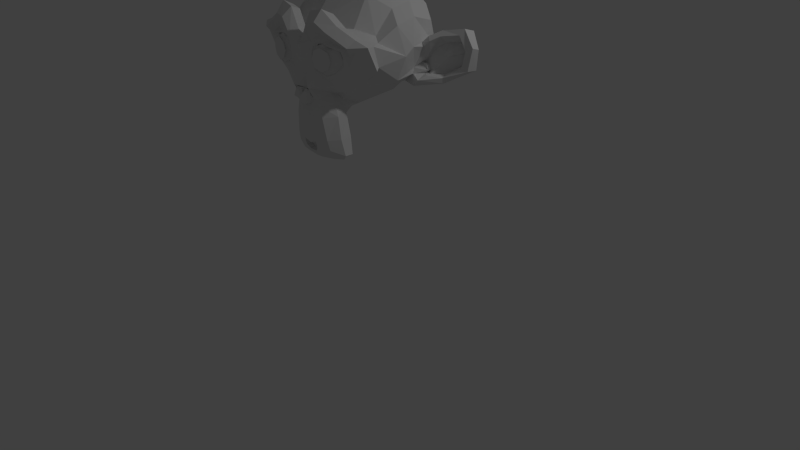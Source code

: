 # Source: HEAD.blend  (saved by Blender 2.74.0; exported with 4.5.12 LTS)
import bpy
from mathutils import Matrix  # noqa: F401  (used for matrix-valued properties, if any)

bpy.ops.wm.read_factory_settings(use_empty=True)
scene = bpy.context.scene
scene.name = 'Scene'

# ---- collections
col_collection_1 = bpy.data.collections.new('Collection 1'); scene.collection.children.link(col_collection_1)

# ---- world
world_world = bpy.data.worlds.new('World'); scene.world = world_world
world_world.color = (0.05088, 0.05088, 0.05088)
world_world.use_sun_shadow = False
world_world.sun_shadow_jitter_overblur = 0.0
world_world.cycles.sampling_method = 'MANUAL'
world_world.cycles.sample_map_resolution = 256

# ---- cameras
cam_camera = bpy.data.cameras.new('Camera')
cam_camera.clip_end = 100.0
cam_camera.lens = 35.0
cam_camera.sensor_width = 32.0
cam_camera.sensor_height = 18.0
cam_camera.ortho_scale = 7.314
cam_camera.dof.focus_distance = 0.0
cam_camera.dof.aperture_fstop = 128.0

# ---- lights
light_lamp = bpy.data.lights.new('Lamp', 'POINT')
light_lamp.transmission_factor = 0.0
light_lamp.cutoff_distance = 30.0
light_lamp.energy = 100.0
light_lamp.shadow_buffer_clip_start = 1.001
light_lamp.shadow_soft_size = 0.1
light_lamp.shadow_maximum_resolution = 0.006
light_lamp.use_absolute_resolution = True
light_lamp.cycles.use_multiple_importance_sampling = False

# ---- meshes
me_suzanne = bpy.data.meshes.new('Suzanne')
me_suzanne.from_pydata([(0.4375, -0.7656, 0.1641), (-0.4375, -0.7656, 0.1641), (0.5, -0.6875, 0.09375), (-0.5, -0.6875, 0.09375), (0.5469, -0.5781, 0.05469), (-0.5469, -0.5781, 0.05469), (0.3516, -0.6172, -0.02344), (-0.3516, -0.6172, -0.02344), (0.3516, -0.7188, 0.03125), (-0.3516, -0.7188, 0.03125), (0.3516, -0.7812, 0.1328), (-0.3516, -0.7812, 0.1328), (0.2734, -0.7969, 0.1641), (-0.2734, -0.7969, 0.1641), (0.2031, -0.7422, 0.09375), (-0.2031, -0.7422, 0.09375), (0.1562, -0.6484, 0.05469), (-0.1562, -0.6484, 0.05469), (0.07812, -0.6562, 0.2422), (-0.07812, -0.6562, 0.2422), (0.1406, -0.7422, 0.2422), (-0.1406, -0.7422, 0.2422), (0.2422, -0.7969, 0.2422), (-0.2422, -0.7969, 0.2422), (0.2734, -0.7969, 0.3281), (-0.2734, -0.7969, 0.3281), (0.2031, -0.7422, 0.3906), (-0.2031, -0.7422, 0.3906), (0.1562, -0.6484, 0.4375), (-0.1562, -0.6484, 0.4375), (0.3516, -0.6172, 0.5156), (-0.3516, -0.6172, 0.5156), (0.3516, -0.7188, 0.4531), (-0.3516, -0.7188, 0.4531), (0.3516, -0.7812, 0.3594), (-0.3516, -0.7812, 0.3594), (0.4375, -0.7656, 0.3281), (-0.4375, -0.7656, 0.3281), (0.5, -0.6875, 0.3906), (-0.5, -0.6875, 0.3906), (0.5469, -0.5781, 0.4375), (-0.5469, -0.5781, 0.4375), (0.625, -0.5625, 0.2422), (-0.625, -0.5625, 0.2422), (0.5625, -0.6719, 0.2422), (-0.5625, -0.6719, 0.2422), (0.4688, -0.7578, 0.2422), (-0.4688, -0.7578, 0.2422), (0.4766, -0.7734, 0.2422), (-0.4766, -0.7734, 0.2422), (0.4453, -0.7812, 0.3359), (-0.4453, -0.7812, 0.3359), (0.3516, -0.8047, 0.375), (-0.3516, -0.8047, 0.375), (0.2656, -0.8203, 0.3359), (-0.2656, -0.8203, 0.3359), (0.2266, -0.8203, 0.2422), (-0.2266, -0.8203, 0.2422), (0.2656, -0.8203, 0.1562), (-0.2656, -0.8203, 0.1562), (0.3516, -0.8281, 0.2422), (-0.3516, -0.8281, 0.2422), (0.3516, -0.8047, 0.1172), (-0.3516, -0.8047, 0.1172), (0.4453, -0.7812, 0.1562), (-0.4453, -0.7812, 0.1562), (0.0, -0.7422, 0.4297), (0.0, -0.8203, 0.3516), (0.0, -0.7344, -0.6797), (0.0, -0.7812, -0.3203), (0.0, -0.7969, -0.1875), (0.0, -0.7188, -0.7734), (0.0, -0.6016, 0.4062), (0.0, -0.5703, 0.5703), (0.0, 0.5469, 0.8984), (0.0, 0.8516, 0.5625), (0.0, 0.8281, 0.07031), (0.0, 0.3516, -0.3828), (0.2031, -0.5625, -0.1875), (-0.2031, -0.5625, -0.1875), (0.3125, -0.5703, -0.4375), (-0.3125, -0.5703, -0.4375), (0.3516, -0.5703, -0.6953), (-0.3516, -0.5703, -0.6953), (0.3672, -0.5312, -0.8906), (-0.3672, -0.5312, -0.8906), (0.3281, -0.5234, -0.9453), (-0.3281, -0.5234, -0.9453), (0.1797, -0.5547, -0.9688), (-0.1797, -0.5547, -0.9688), (0.0, -0.5781, -0.9844), (0.4375, -0.5312, -0.1406), (-0.4375, -0.5312, -0.1406), (0.6328, -0.5391, -0.03906), (-0.6328, -0.5391, -0.03906), (0.8281, -0.4453, 0.1484), (-0.8281, -0.4453, 0.1484), (0.8594, -0.5938, 0.4297), (-0.8594, -0.5938, 0.4297), (0.7109, -0.625, 0.4844), (-0.7109, -0.625, 0.4844), (0.4922, -0.6875, 0.6016), (-0.4922, -0.6875, 0.6016), (0.3203, -0.7344, 0.7578), (-0.3203, -0.7344, 0.7578), (0.1562, -0.7578, 0.7188), (-0.1562, -0.7578, 0.7188), (0.0625, -0.75, 0.4922), (-0.0625, -0.75, 0.4922), (0.1641, -0.7734, 0.4141), (-0.1641, -0.7734, 0.4141), (0.125, -0.7656, 0.3047), (-0.125, -0.7656, 0.3047), (0.2031, -0.7422, 0.09375), (-0.2031, -0.7422, 0.09375), (0.375, -0.7031, 0.01562), (-0.375, -0.7031, 0.01562), (0.4922, -0.6719, 0.0625), (-0.4922, -0.6719, 0.0625), (0.625, -0.6484, 0.1875), (-0.625, -0.6484, 0.1875), (0.6406, -0.6484, 0.2969), (-0.6406, -0.6484, 0.2969), (0.6016, -0.6641, 0.375), (-0.6016, -0.6641, 0.375), (0.4297, -0.7188, 0.4375), (-0.4297, -0.7188, 0.4375), (0.25, -0.7578, 0.4688), (-0.25, -0.7578, 0.4688), (0.0, -0.7344, -0.7656), (0.1094, -0.7344, -0.7188), (-0.1094, -0.7344, -0.7188), (0.1172, -0.7109, -0.8359), (-0.1172, -0.7109, -0.8359), (0.0625, -0.6953, -0.8828), (-0.0625, -0.6953, -0.8828), (0.0, -0.6875, -0.8906), (0.0, -0.75, -0.1953), (0.0, -0.7422, -0.1406), (0.1016, -0.7422, -0.1484), (-0.1016, -0.7422, -0.1484), (0.125, -0.75, -0.2266), (-0.125, -0.75, -0.2266), (0.08594, -0.7422, -0.2891), (-0.08594, -0.7422, -0.2891), (0.3984, -0.6719, -0.04688), (-0.3984, -0.6719, -0.04688), (0.6172, -0.625, 0.05469), (-0.6172, -0.625, 0.05469), (0.7266, -0.6016, 0.2031), (-0.7266, -0.6016, 0.2031), (0.7422, -0.6562, 0.375), (-0.7422, -0.6562, 0.375), (0.6875, -0.7266, 0.4141), (-0.6875, -0.7266, 0.4141), (0.4375, -0.7969, 0.5469), (-0.4375, -0.7969, 0.5469), (0.3125, -0.8359, 0.6406), (-0.3125, -0.8359, 0.6406), (0.2031, -0.8516, 0.6172), (-0.2031, -0.8516, 0.6172), (0.1016, -0.8438, 0.4297), (-0.1016, -0.8438, 0.4297), (0.125, -0.8125, -0.1016), (-0.125, -0.8125, -0.1016), (0.2109, -0.7109, -0.4453), (-0.2109, -0.7109, -0.4453), (0.25, -0.6875, -0.7031), (-0.25, -0.6875, -0.7031), (0.2656, -0.6641, -0.8203), (-0.2656, -0.6641, -0.8203), (0.2344, -0.6328, -0.9141), (-0.2344, -0.6328, -0.9141), (0.1641, -0.6328, -0.9297), (-0.1641, -0.6328, -0.9297), (0.0, -0.6406, -0.9453), (0.0, -0.7266, 0.04688), (0.0, -0.7656, 0.2109), (0.3281, -0.7422, 0.4766), (-0.3281, -0.7422, 0.4766), (0.1641, -0.75, 0.1406), (-0.1641, -0.75, 0.1406), (0.1328, -0.7578, 0.2109), (-0.1328, -0.7578, 0.2109), (0.1172, -0.7344, -0.6875), (-0.1172, -0.7344, -0.6875), (0.07812, -0.75, -0.4453), (-0.07812, -0.75, -0.4453), (0.0, -0.75, -0.4453), (0.0, -0.7422, -0.3281), (0.09375, -0.7812, -0.2734), (-0.09375, -0.7812, -0.2734), (0.1328, -0.7969, -0.2266), (-0.1328, -0.7969, -0.2266), (0.1094, -0.7812, -0.1328), (-0.1094, -0.7812, -0.1328), (0.03906, -0.7812, -0.125), (-0.03906, -0.7812, -0.125), (0.0, -0.8281, -0.2031), (0.04688, -0.8125, -0.1484), (-0.04688, -0.8125, -0.1484), (0.09375, -0.8125, -0.1562), (-0.09375, -0.8125, -0.1562), (0.1094, -0.8281, -0.2266), (-0.1094, -0.8281, -0.2266), (0.07812, -0.8047, -0.25), (-0.07812, -0.8047, -0.25), (0.0, -0.8047, -0.2891), (0.2578, -0.5547, -0.3125), (-0.2578, -0.5547, -0.3125), (0.1641, -0.7109, -0.2422), (-0.1641, -0.7109, -0.2422), (0.1797, -0.7109, -0.3125), (-0.1797, -0.7109, -0.3125), (0.2344, -0.5547, -0.25), (-0.2344, -0.5547, -0.25), (0.0, -0.6875, -0.875), (0.04688, -0.6875, -0.8672), (-0.04688, -0.6875, -0.8672), (0.09375, -0.7109, -0.8203), (-0.09375, -0.7109, -0.8203), (0.09375, -0.7266, -0.7422), (-0.09375, -0.7266, -0.7422), (0.0, -0.6562, -0.7812), (0.09375, -0.6641, -0.75), (-0.09375, -0.6641, -0.75), (0.09375, -0.6406, -0.8125), (-0.09375, -0.6406, -0.8125), (0.04688, -0.6328, -0.8516), (-0.04688, -0.6328, -0.8516), (0.0, -0.6328, -0.8594), (0.1719, -0.7812, 0.2188), (-0.1719, -0.7812, 0.2188), (0.1875, -0.7734, 0.1562), (-0.1875, -0.7734, 0.1562), (0.3359, -0.7578, 0.4297), (-0.3359, -0.7578, 0.4297), (0.2734, -0.7734, 0.4219), (-0.2734, -0.7734, 0.4219), (0.4219, -0.7734, 0.3984), (-0.4219, -0.7734, 0.3984), (0.5625, -0.6953, 0.3516), (-0.5625, -0.6953, 0.3516), (0.5859, -0.6875, 0.2891), (-0.5859, -0.6875, 0.2891), (0.5781, -0.6797, 0.1953), (-0.5781, -0.6797, 0.1953), (0.4766, -0.7188, 0.1016), (-0.4766, -0.7188, 0.1016), (0.375, -0.7422, 0.0625), (-0.375, -0.7422, 0.0625), (0.2266, -0.7812, 0.1094), (-0.2266, -0.7812, 0.1094), (0.1797, -0.7812, 0.2969), (-0.1797, -0.7812, 0.2969), (0.2109, -0.7812, 0.375), (-0.2109, -0.7812, 0.375), (0.2344, -0.7578, 0.3594), (-0.2344, -0.7578, 0.3594), (0.1953, -0.7578, 0.2969), (-0.1953, -0.7578, 0.2969), (0.2422, -0.7578, 0.125), (-0.2422, -0.7578, 0.125), (0.375, -0.7266, 0.08594), (-0.375, -0.7266, 0.08594), (0.4609, -0.7031, 0.1172), (-0.4609, -0.7031, 0.1172), (0.5469, -0.6719, 0.2109), (-0.5469, -0.6719, 0.2109), (0.5547, -0.6719, 0.2812), (-0.5547, -0.6719, 0.2812), (0.5312, -0.6797, 0.3359), (-0.5312, -0.6797, 0.3359), (0.4141, -0.75, 0.3906), (-0.4141, -0.75, 0.3906), (0.2812, -0.7656, 0.3984), (-0.2812, -0.7656, 0.3984), (0.3359, -0.75, 0.4062), (-0.3359, -0.75, 0.4062), (0.2031, -0.75, 0.1719), (-0.2031, -0.75, 0.1719), (0.1953, -0.75, 0.2266), (-0.1953, -0.75, 0.2266), (0.1094, -0.6094, 0.4609), (-0.1094, -0.6094, 0.4609), (0.1953, -0.6172, 0.6641), (-0.1953, -0.6172, 0.6641), (0.3359, -0.5938, 0.6875), (-0.3359, -0.5938, 0.6875), (0.4844, -0.5547, 0.5547), (-0.4844, -0.5547, 0.5547), (0.6797, -0.4922, 0.4531), (-0.6797, -0.4922, 0.4531), (0.7969, -0.4609, 0.4062), (-0.7969, -0.4609, 0.4062), (0.7734, -0.375, 0.1641), (-0.7734, -0.375, 0.1641), (0.6016, -0.4141, 0.0), (-0.6016, -0.4141, 0.0), (0.4375, -0.4688, -0.09375), (-0.4375, -0.4688, -0.09375), (0.0, -0.2891, 0.8984), (0.0, 0.07812, 0.9844), (0.0, 0.6719, -0.1953), (0.0, -0.1875, -0.4609), (0.0, -0.4609, -0.9766), (0.0, -0.3438, -0.8047), (0.0, -0.3203, -0.5703), (0.0, -0.2812, -0.4844), (0.8516, -0.05469, 0.2344), (-0.8516, -0.05469, 0.2344), (0.8594, 0.04688, 0.3203), (-0.8594, 0.04688, 0.3203), (0.7734, 0.4375, 0.2656), (-0.7734, 0.4375, 0.2656), (0.4609, 0.7031, 0.4375), (-0.4609, 0.7031, 0.4375), (0.7344, -0.07031, -0.04688), (-0.7344, -0.07031, -0.04688), (0.5938, 0.1641, -0.125), (-0.5938, 0.1641, -0.125), (0.6406, 0.4297, -0.007812), (-0.6406, 0.4297, -0.007812), (0.3359, 0.6641, 0.05469), (-0.3359, 0.6641, 0.05469), (0.2344, -0.4062, -0.3516), (-0.2344, -0.4062, -0.3516), (0.1797, -0.2578, -0.4141), (-0.1797, -0.2578, -0.4141), (0.2891, -0.3828, -0.7109), (-0.2891, -0.3828, -0.7109), (0.25, -0.3906, -0.5), (-0.25, -0.3906, -0.5), (0.3281, -0.3984, -0.9141), (-0.3281, -0.3984, -0.9141), (0.1406, -0.3672, -0.7578), (-0.1406, -0.3672, -0.7578), (0.125, -0.3594, -0.5391), (-0.125, -0.3594, -0.5391), (0.1641, -0.4375, -0.9453), (-0.1641, -0.4375, -0.9453), (0.2188, -0.4297, -0.2812), (-0.2188, -0.4297, -0.2812), (0.2109, -0.4688, -0.2266), (-0.2109, -0.4688, -0.2266), (0.2031, -0.5, -0.1719), (-0.2031, -0.5, -0.1719), (0.2109, -0.1641, -0.3906), (-0.2109, -0.1641, -0.3906), (0.2969, 0.2656, -0.3125), (-0.2969, 0.2656, -0.3125), (0.3438, 0.5391, -0.1484), (-0.3438, 0.5391, -0.1484), (0.4531, 0.3828, 0.8672), (-0.4531, 0.3828, 0.8672), (0.4531, 0.07031, 0.9297), (-0.4531, 0.07031, 0.9297), (0.4531, -0.2344, 0.8516), (-0.4531, -0.2344, 0.8516), (0.4609, -0.4297, 0.5234), (-0.4609, -0.4297, 0.5234), (0.7266, -0.3359, 0.4062), (-0.7266, -0.3359, 0.4062), (0.6328, -0.2812, 0.4531), (-0.6328, -0.2812, 0.4531), (0.6406, -0.05469, 0.7031), (-0.6406, -0.05469, 0.7031), (0.7969, -0.125, 0.5625), (-0.7969, -0.125, 0.5625), (0.7969, 0.1172, 0.6172), (-0.7969, 0.1172, 0.6172), (0.6406, 0.1953, 0.75), (-0.6406, 0.1953, 0.75), (0.6406, 0.4453, 0.6797), (-0.6406, 0.4453, 0.6797), (0.7969, 0.3594, 0.5391), (-0.7969, 0.3594, 0.5391), (0.6172, 0.5859, 0.3281), (-0.6172, 0.5859, 0.3281), (0.4844, 0.5469, 0.02344), (-0.4844, 0.5469, 0.02344), (0.8203, 0.2031, 0.3281), (-0.8203, 0.2031, 0.3281), (0.4062, -0.1484, -0.1719), (-0.4062, -0.1484, -0.1719), (0.4297, 0.2109, -0.1953), (-0.4297, 0.2109, -0.1953), (0.8906, 0.2344, 0.4062), (-0.8906, 0.2344, 0.4062), (0.7734, 0.125, -0.1406), (-0.7734, 0.125, -0.1406), (1.039, 0.3281, -0.1016), (-1.039, 0.3281, -0.1016), (1.281, 0.4297, 0.05469), (-1.281, 0.4297, 0.05469), (1.352, 0.4219, 0.3203), (-1.352, 0.4219, 0.3203), (1.234, 0.4219, 0.5078), (-1.234, 0.4219, 0.5078), (1.023, 0.3125, 0.4766), (-1.023, 0.3125, 0.4766), (1.016, 0.2891, 0.4141), (-1.016, 0.2891, 0.4141), (1.188, 0.3906, 0.4375), (-1.188, 0.3906, 0.4375), (1.266, 0.4062, 0.2891), (-1.266, 0.4062, 0.2891), (1.211, 0.4062, 0.07812), (-1.211, 0.4062, 0.07812), (1.031, 0.3047, -0.03906), (-1.031, 0.3047, -0.03906), (0.8281, 0.1328, -0.07031), (-0.8281, 0.1328, -0.07031), (0.9219, 0.2188, 0.3594), (-0.9219, 0.2188, 0.3594), (0.9453, 0.2891, 0.3047), (-0.9453, 0.2891, 0.3047), (0.8828, 0.2109, -0.02344), (-0.8828, 0.2109, -0.02344), (1.039, 0.3672, 0.0), (-1.039, 0.3672, 0.0), (1.188, 0.4453, 0.09375), (-1.188, 0.4453, 0.09375), (1.234, 0.4453, 0.25), (-1.234, 0.4453, 0.25), (1.172, 0.4375, 0.3594), (-1.172, 0.4375, 0.3594), (1.023, 0.3594, 0.3438), (-1.023, 0.3594, 0.3438), (0.8438, 0.2109, 0.2891), (-0.8438, 0.2109, 0.2891), (0.8359, 0.2734, 0.1719), (-0.8359, 0.2734, 0.1719), (0.7578, 0.2734, 0.09375), (-0.7578, 0.2734, 0.09375), (0.8203, 0.2734, 0.08594), (-0.8203, 0.2734, 0.08594), (0.8438, 0.2734, 0.01562), (-0.8438, 0.2734, 0.01562), (0.8125, 0.2734, -0.01562), (-0.8125, 0.2734, -0.01562), (0.7266, 0.07031, 0.0), (-0.7266, 0.07031, 0.0), (0.7188, 0.1719, -0.02344), (-0.7188, 0.1719, -0.02344), (0.7188, 0.1875, 0.03906), (-0.7188, 0.1875, 0.03906), (0.7969, 0.2109, 0.2031), (-0.7969, 0.2109, 0.2031), (0.8906, 0.2656, 0.2422), (-0.8906, 0.2656, 0.2422), (0.8906, 0.3203, 0.2344), (-0.8906, 0.3203, 0.2344), (0.8125, 0.3203, -0.01562), (-0.8125, 0.3203, -0.01562), (0.8516, 0.3203, 0.01562), (-0.8516, 0.3203, 0.01562), (0.8281, 0.3203, 0.07812), (-0.8281, 0.3203, 0.07812), (0.7656, 0.3203, 0.09375), (-0.7656, 0.3203, 0.09375), (0.8438, 0.3203, 0.1719), (-0.8438, 0.3203, 0.1719), (1.039, 0.4141, 0.3281), (-1.039, 0.4141, 0.3281), (1.188, 0.4844, 0.3438), (-1.188, 0.4844, 0.3438), (1.258, 0.4922, 0.2422), (-1.258, 0.4922, 0.2422), (1.211, 0.4844, 0.08594), (-1.211, 0.4844, 0.08594), (1.047, 0.4219, 0.0), (-1.047, 0.4219, 0.0), (0.8828, 0.2656, -0.01562), (-0.8828, 0.2656, -0.01562), (0.9531, 0.3438, 0.2891), (-0.9531, 0.3438, 0.2891), (0.8906, 0.3281, 0.1094), (-0.8906, 0.3281, 0.1094), (0.9375, 0.3359, 0.0625), (-0.9375, 0.3359, 0.0625), (1.0, 0.3672, 0.125), (-1.0, 0.3672, 0.125), (0.9609, 0.3516, 0.1719), (-0.9609, 0.3516, 0.1719), (1.016, 0.375, 0.2344), (-1.016, 0.375, 0.2344), (1.055, 0.3828, 0.1875), (-1.055, 0.3828, 0.1875), (1.109, 0.3906, 0.2109), (-1.109, 0.3906, 0.2109), (1.086, 0.3906, 0.2734), (-1.086, 0.3906, 0.2734), (1.023, 0.4844, 0.4375), (-1.023, 0.4844, 0.4375), (1.25, 0.5469, 0.4688), (-1.25, 0.5469, 0.4688), (1.367, 0.5, 0.2969), (-1.367, 0.5, 0.2969), (1.312, 0.5312, 0.05469), (-1.312, 0.5312, 0.05469), (1.039, 0.4922, -0.08594), (-1.039, 0.4922, -0.08594), (0.7891, 0.3281, -0.125), (-0.7891, 0.3281, -0.125), (0.8594, 0.3828, 0.3828), (-0.8594, 0.3828, 0.3828)], [], [(46, 0, 2, 44), (3, 1, 47, 45), (44, 2, 4, 42), (5, 3, 45, 43), (2, 8, 6, 4), (7, 9, 3, 5), (0, 10, 8, 2), (9, 11, 1, 3), (10, 12, 14, 8), (15, 13, 11, 9), (8, 14, 16, 6), (17, 15, 9, 7), (14, 20, 18, 16), (19, 21, 15, 17), (12, 22, 20, 14), (21, 23, 13, 15), (22, 24, 26, 20), (27, 25, 23, 21), (20, 26, 28, 18), (29, 27, 21, 19), (26, 32, 30, 28), (31, 33, 27, 29), (24, 34, 32, 26), (33, 35, 25, 27), (34, 36, 38, 32), (39, 37, 35, 33), (32, 38, 40, 30), (41, 39, 33, 31), (38, 44, 42, 40), (43, 45, 39, 41), (36, 46, 44, 38), (45, 47, 37, 39), (46, 36, 50, 48), (51, 37, 47, 49), (36, 34, 52, 50), (53, 35, 37, 51), (34, 24, 54, 52), (55, 25, 35, 53), (24, 22, 56, 54), (57, 23, 25, 55), (22, 12, 58, 56), (59, 13, 23, 57), (12, 10, 62, 58), (63, 11, 13, 59), (10, 0, 64, 62), (65, 1, 11, 63), (0, 46, 48, 64), (49, 47, 1, 65), (60, 64, 48), (49, 65, 61), (62, 64, 60), (61, 65, 63), (60, 58, 62), (63, 59, 61), (60, 56, 58), (59, 57, 61), (60, 54, 56), (57, 55, 61), (60, 52, 54), (55, 53, 61), (60, 50, 52), (53, 51, 61), (60, 48, 50), (51, 49, 61), (88, 173, 175, 90), (175, 174, 89, 90), (86, 171, 173, 88), (174, 172, 87, 89), (84, 169, 171, 86), (172, 170, 85, 87), (82, 167, 169, 84), (170, 168, 83, 85), (80, 165, 167, 82), (168, 166, 81, 83), (78, 91, 145, 163), (146, 92, 79, 164), (91, 93, 147, 145), (148, 94, 92, 146), (93, 95, 149, 147), (150, 96, 94, 148), (95, 97, 151, 149), (152, 98, 96, 150), (97, 99, 153, 151), (154, 100, 98, 152), (99, 101, 155, 153), (156, 102, 100, 154), (101, 103, 157, 155), (158, 104, 102, 156), (103, 105, 159, 157), (160, 106, 104, 158), (105, 107, 161, 159), (162, 108, 106, 160), (107, 66, 67, 161), (67, 66, 108, 162), (109, 127, 159, 161), (160, 128, 110, 162), (127, 178, 157, 159), (158, 179, 128, 160), (125, 155, 157, 178), (158, 156, 126, 179), (123, 153, 155, 125), (156, 154, 124, 126), (121, 151, 153, 123), (154, 152, 122, 124), (119, 149, 151, 121), (152, 150, 120, 122), (117, 147, 149, 119), (150, 148, 118, 120), (115, 145, 147, 117), (148, 146, 116, 118), (113, 163, 145, 115), (146, 164, 114, 116), (113, 180, 176, 163), (176, 181, 114, 164), (109, 161, 67, 111), (67, 162, 110, 112), (111, 67, 177, 182), (177, 67, 112, 183), (176, 180, 182, 177), (183, 181, 176, 177), (134, 136, 175, 173), (175, 136, 135, 174), (132, 134, 173, 171), (174, 135, 133, 172), (130, 132, 171, 169), (172, 133, 131, 170), (165, 186, 184, 167), (185, 187, 166, 168), (130, 169, 167, 184), (168, 170, 131, 185), (143, 189, 188, 186), (188, 189, 144, 187), (184, 186, 188, 68), (188, 187, 185, 68), (129, 130, 184, 68), (185, 131, 129, 68), (141, 192, 190, 143), (191, 193, 142, 144), (139, 194, 192, 141), (193, 195, 140, 142), (138, 196, 194, 139), (195, 197, 138, 140), (137, 70, 196, 138), (197, 70, 137, 138), (189, 143, 190, 69), (191, 144, 189, 69), (69, 190, 205, 207), (206, 191, 69, 207), (70, 198, 199, 196), (200, 198, 70, 197), (196, 199, 201, 194), (202, 200, 197, 195), (194, 201, 203, 192), (204, 202, 195, 193), (192, 203, 205, 190), (206, 204, 193, 191), (198, 203, 201, 199), (202, 204, 198, 200), (198, 207, 205, 203), (206, 207, 198, 204), (138, 139, 163, 176), (164, 140, 138, 176), (139, 141, 210, 163), (211, 142, 140, 164), (141, 143, 212, 210), (213, 144, 142, 211), (143, 186, 165, 212), (166, 187, 144, 213), (80, 208, 212, 165), (213, 209, 81, 166), (208, 214, 210, 212), (211, 215, 209, 213), (78, 163, 210, 214), (211, 164, 79, 215), (130, 129, 71, 221), (71, 129, 131, 222), (132, 130, 221, 219), (222, 131, 133, 220), (134, 132, 219, 217), (220, 133, 135, 218), (136, 134, 217, 216), (218, 135, 136, 216), (216, 217, 228, 230), (229, 218, 216, 230), (217, 219, 226, 228), (227, 220, 218, 229), (219, 221, 224, 226), (225, 222, 220, 227), (221, 71, 223, 224), (223, 71, 222, 225), (223, 230, 228, 224), (229, 230, 223, 225), (224, 228, 226), (227, 229, 225), (182, 180, 233, 231), (234, 181, 183, 232), (111, 182, 231, 253), (232, 183, 112, 254), (109, 111, 253, 255), (254, 112, 110, 256), (180, 113, 251, 233), (252, 114, 181, 234), (113, 115, 249, 251), (250, 116, 114, 252), (115, 117, 247, 249), (248, 118, 116, 250), (117, 119, 245, 247), (246, 120, 118, 248), (119, 121, 243, 245), (244, 122, 120, 246), (121, 123, 241, 243), (242, 124, 122, 244), (123, 125, 239, 241), (240, 126, 124, 242), (125, 178, 235, 239), (236, 179, 126, 240), (178, 127, 237, 235), (238, 128, 179, 236), (127, 109, 255, 237), (256, 110, 128, 238), (237, 255, 257, 275), (258, 256, 238, 276), (235, 237, 275, 277), (276, 238, 236, 278), (239, 235, 277, 273), (278, 236, 240, 274), (241, 239, 273, 271), (274, 240, 242, 272), (243, 241, 271, 269), (272, 242, 244, 270), (245, 243, 269, 267), (270, 244, 246, 268), (247, 245, 267, 265), (268, 246, 248, 266), (249, 247, 265, 263), (266, 248, 250, 264), (251, 249, 263, 261), (264, 250, 252, 262), (233, 251, 261, 279), (262, 252, 234, 280), (255, 253, 259, 257), (260, 254, 256, 258), (253, 231, 281, 259), (282, 232, 254, 260), (231, 233, 279, 281), (280, 234, 232, 282), (66, 107, 283, 72), (284, 108, 66, 72), (107, 105, 285, 283), (286, 106, 108, 284), (105, 103, 287, 285), (288, 104, 106, 286), (103, 101, 289, 287), (290, 102, 104, 288), (101, 99, 291, 289), (292, 100, 102, 290), (99, 97, 293, 291), (294, 98, 100, 292), (97, 95, 295, 293), (296, 96, 98, 294), (95, 93, 297, 295), (298, 94, 96, 296), (93, 91, 299, 297), (300, 92, 94, 298), (307, 308, 327, 337), (328, 308, 307, 338), (306, 307, 337, 335), (338, 307, 306, 336), (305, 306, 335, 339), (336, 306, 305, 340), (88, 90, 305, 339), (305, 90, 89, 340), (86, 88, 339, 333), (340, 89, 87, 334), (84, 86, 333, 329), (334, 87, 85, 330), (82, 84, 329, 331), (330, 85, 83, 332), (329, 335, 337, 331), (338, 336, 330, 332), (329, 333, 339, 335), (340, 334, 330, 336), (325, 331, 337, 327), (338, 332, 326, 328), (80, 82, 331, 325), (332, 83, 81, 326), (208, 341, 343, 214), (344, 342, 209, 215), (80, 325, 341, 208), (342, 326, 81, 209), (78, 214, 343, 345), (344, 215, 79, 346), (78, 345, 299, 91), (300, 346, 79, 92), (76, 323, 351, 303), (352, 324, 76, 303), (303, 351, 349, 77), (350, 352, 303, 77), (77, 349, 347, 304), (348, 350, 77, 304), (304, 347, 327, 308), (328, 348, 304, 308), (325, 327, 347, 341), (348, 328, 326, 342), (295, 297, 317, 309), (318, 298, 296, 310), (75, 315, 323, 76), (324, 316, 75, 76), (301, 357, 355, 302), (356, 358, 301, 302), (302, 355, 353, 74), (354, 356, 302, 74), (74, 353, 315, 75), (316, 354, 74, 75), (291, 293, 361, 363), (362, 294, 292, 364), (363, 361, 367, 365), (368, 362, 364, 366), (365, 367, 369, 371), (370, 368, 366, 372), (371, 369, 375, 373), (376, 370, 372, 374), (313, 377, 373, 375), (374, 378, 314, 376), (315, 353, 373, 377), (374, 354, 316, 378), (353, 355, 371, 373), (372, 356, 354, 374), (355, 357, 365, 371), (366, 358, 356, 372), (357, 359, 363, 365), (364, 360, 358, 366), (289, 291, 363, 359), (364, 292, 290, 360), (73, 359, 357, 301), (358, 360, 73, 301), (283, 285, 287, 289), (288, 286, 284, 290), (283, 289, 359, 73), (360, 290, 284, 73), (72, 283, 73), (73, 284, 72), (293, 295, 309, 361), (310, 296, 294, 362), (309, 311, 367, 361), (368, 312, 310, 362), (311, 381, 369, 367), (370, 382, 312, 368), (313, 375, 369, 381), (370, 376, 314, 382), (347, 349, 385, 383), (386, 350, 348, 384), (317, 383, 385, 319), (386, 384, 318, 320), (297, 299, 383, 317), (384, 300, 298, 318), (299, 343, 341, 383), (342, 344, 300, 384), (341, 347, 383), (384, 348, 342), (299, 345, 343), (344, 346, 300), (313, 321, 379, 377), (380, 322, 314, 378), (315, 377, 379, 323), (380, 378, 316, 324), (319, 385, 379, 321), (380, 386, 320, 322), (349, 351, 379, 385), (380, 352, 350, 386), (323, 379, 351), (352, 380, 324), (399, 387, 413, 401), (414, 388, 400, 402), (399, 401, 403, 397), (404, 402, 400, 398), (397, 403, 405, 395), (406, 404, 398, 396), (395, 405, 407, 393), (408, 406, 396, 394), (393, 407, 409, 391), (410, 408, 394, 392), (391, 409, 411, 389), (412, 410, 392, 390), (409, 419, 417, 411), (418, 420, 410, 412), (407, 421, 419, 409), (420, 422, 408, 410), (405, 423, 421, 407), (422, 424, 406, 408), (403, 425, 423, 405), (424, 426, 404, 406), (401, 427, 425, 403), (426, 428, 402, 404), (401, 413, 415, 427), (416, 414, 402, 428), (317, 319, 443, 441), (444, 320, 318, 442), (319, 389, 411, 443), (412, 390, 320, 444), (309, 317, 441, 311), (442, 318, 310, 312), (381, 429, 413, 387), (414, 430, 382, 388), (411, 417, 439, 443), (440, 418, 412, 444), (437, 445, 443, 439), (444, 446, 438, 440), (433, 445, 437, 435), (438, 446, 434, 436), (431, 447, 445, 433), (446, 448, 432, 434), (429, 447, 431, 449), (432, 448, 430, 450), (413, 429, 449, 415), (450, 430, 414, 416), (311, 447, 429, 381), (430, 448, 312, 382), (311, 441, 445, 447), (446, 442, 312, 448), (441, 443, 445), (446, 444, 442), (415, 449, 451, 475), (452, 450, 416, 476), (449, 431, 461, 451), (462, 432, 450, 452), (431, 433, 459, 461), (460, 434, 432, 462), (433, 435, 457, 459), (458, 436, 434, 460), (435, 437, 455, 457), (456, 438, 436, 458), (437, 439, 453, 455), (454, 440, 438, 456), (439, 417, 473, 453), (474, 418, 440, 454), (427, 415, 475, 463), (476, 416, 428, 464), (425, 427, 463, 465), (464, 428, 426, 466), (423, 425, 465, 467), (466, 426, 424, 468), (421, 423, 467, 469), (468, 424, 422, 470), (419, 421, 469, 471), (470, 422, 420, 472), (417, 419, 471, 473), (472, 420, 418, 474), (457, 455, 479, 477), (480, 456, 458, 478), (477, 479, 481, 483), (482, 480, 478, 484), (483, 481, 487, 485), (488, 482, 484, 486), (485, 487, 489, 491), (490, 488, 486, 492), (463, 475, 485, 491), (486, 476, 464, 492), (451, 483, 485, 475), (486, 484, 452, 476), (451, 461, 477, 483), (478, 462, 452, 484), (457, 477, 461, 459), (462, 478, 458, 460), (453, 473, 479, 455), (480, 474, 454, 456), (471, 481, 479, 473), (480, 482, 472, 474), (469, 487, 481, 471), (482, 488, 470, 472), (467, 489, 487, 469), (488, 490, 468, 470), (465, 491, 489, 467), (490, 492, 466, 468), (463, 491, 465), (466, 492, 464), (391, 389, 503, 501), (504, 390, 392, 502), (393, 391, 501, 499), (502, 392, 394, 500), (395, 393, 499, 497), (500, 394, 396, 498), (397, 395, 497, 495), (498, 396, 398, 496), (399, 397, 495, 493), (496, 398, 400, 494), (387, 399, 493, 505), (494, 400, 388, 506), (493, 501, 503, 505), (504, 502, 494, 506), (493, 495, 499, 501), (500, 496, 494, 502), (495, 497, 499), (500, 498, 496), (313, 381, 387, 505), (388, 382, 314, 506), (313, 505, 503, 321), (504, 506, 314, 322), (319, 321, 503, 389), (504, 322, 320, 390)])
me_suzanne.use_remesh_preserve_volume = False
me_suzanne.use_remesh_preserve_attributes = False
me_suzanne.use_mirror_vertex_groups = False
me_suzanne.update()

# ---- objects
ob_suzanne = bpy.data.objects.new('Suzanne', me_suzanne)
ob_lamp = bpy.data.objects.new('Lamp', light_lamp)
ob_camera = bpy.data.objects.new('Camera', cam_camera)

# ---- transforms, parenting, visibility, modifiers, constraints
ob_suzanne.location = (0.1119, -0.2554, 2.604)
ob_suzanne.lineart.crease_threshold = 0.0
ob_lamp.location = (4.076, 1.005, 5.904)
ob_lamp.rotation_euler = (0.6503, 0.05522, 1.866)
ob_lamp.lock_rotations_4d = False
ob_lamp.empty_display_type = 'ARROWS'
ob_lamp.color = (0.0, 0.0, 0.0, 0.0)
ob_lamp.lineart.crease_threshold = 0.0
ob_camera.location = (7.481, -6.508, 5.344)
ob_camera.rotation_euler = (1.109, 0.01082, 0.8149)
ob_camera.lock_rotations_4d = False
ob_camera.empty_display_type = 'ARROWS'
ob_camera.color = (0.0, 0.0, 0.0, 0.0)
ob_camera.display_type = 'WIRE'
ob_camera.lineart.crease_threshold = 0.0

# ---- collection membership
col_collection_1.objects.link(ob_suzanne)
col_collection_1.objects.link(ob_lamp)
col_collection_1.objects.link(ob_camera)

# ---- scene / render settings (as saved in the file)
scene.camera = ob_camera
scene.frame_start = 1; scene.frame_end = 250; scene.frame_set(1)
scene.render.engine = 'BLENDER_EEVEE_NEXT'
scene.render.resolution_percentage = 50
scene.render.dither_intensity = 0.0
scene.cycles.use_denoising = False
scene.cycles.samples = 10
scene.cycles.sampling_pattern = 'TABULATED_SOBOL'
scene.cycles.light_sampling_threshold = 0.0
scene.cycles.use_adaptive_sampling = False
scene.cycles.use_light_tree = False
scene.cycles.blur_glossy = 0.0
scene.cycles.pixel_filter_type = 'GAUSSIAN'
scene.cycles.sample_clamp_indirect = 0.0
scene.view_settings.view_transform = 'Standard'
bpy.context.view_layer.update()
